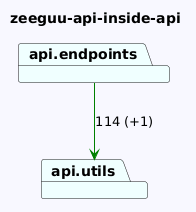

The diagram above was rendered by PlantUML. Its source (embedded in the PNG):
@startuml
skinparam backgroundColor GhostWhite
title zeeguu-api-inside-api
package "api.endpoints" #Azure
package "api.utils" #Azure
"api.endpoints"-->"api.utils" #Green : 114 (+1)
@enduml